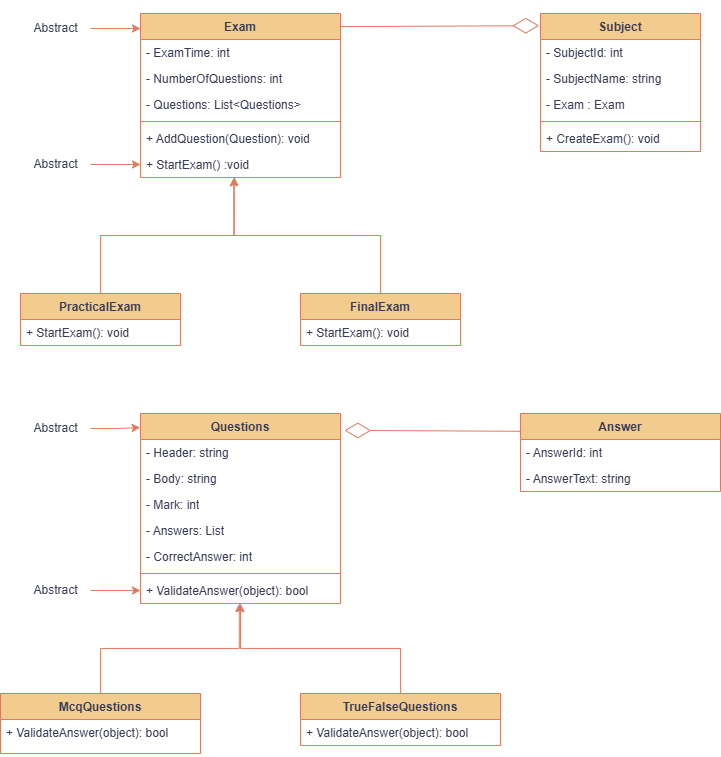

The diagram above was exported from draw.io. Its source (the exported page's mxGraphModel, read from the mxfile embedded in the PNG):
<mxGraphModel dx="1235" dy="614" grid="1" gridSize="10" guides="0" tooltips="1" connect="0" arrows="0" fold="1" page="1" pageScale="1" pageWidth="850" pageHeight="1100" background="#FFFFFF" math="0" shadow="0" extFonts="Permanent Marker^https://fonts.googleapis.com/css?family=Permanent+Marker">
  <root>
    <mxCell id="0" />
    <mxCell id="1" parent="0" />
    <mxCell id="MCNMI56POyd-Rgy3Cyh2-48" value="Subject" style="swimlane;fontStyle=1;align=center;verticalAlign=top;childLayout=stackLayout;horizontal=1;startSize=26;horizontalStack=0;resizeParent=1;resizeParentMax=0;resizeLast=0;collapsible=1;marginBottom=0;whiteSpace=wrap;html=1;labelBackgroundColor=none;fillColor=#F2CC8F;strokeColor=#E07A5F;fontColor=light-dark(#393C56,#000000);" parent="1" vertex="1">
      <mxGeometry x="580" y="140" width="160" height="138" as="geometry" />
    </mxCell>
    <mxCell id="MCNMI56POyd-Rgy3Cyh2-49" value="- SubjectId: int" style="text;strokeColor=none;fillColor=none;align=left;verticalAlign=top;spacingLeft=4;spacingRight=4;overflow=hidden;rotatable=0;points=[[0,0.5],[1,0.5]];portConstraint=eastwest;whiteSpace=wrap;html=1;labelBackgroundColor=none;fontColor=light-dark(#393C56,#000000);" parent="MCNMI56POyd-Rgy3Cyh2-48" vertex="1">
      <mxGeometry y="26" width="160" height="26" as="geometry" />
    </mxCell>
    <mxCell id="MCNMI56POyd-Rgy3Cyh2-50" value="- SubjectName: string" style="text;strokeColor=none;fillColor=none;align=left;verticalAlign=top;spacingLeft=4;spacingRight=4;overflow=hidden;rotatable=0;points=[[0,0.5],[1,0.5]];portConstraint=eastwest;whiteSpace=wrap;html=1;labelBackgroundColor=none;fontColor=light-dark(#393C56,#000000);" parent="MCNMI56POyd-Rgy3Cyh2-48" vertex="1">
      <mxGeometry y="52" width="160" height="26" as="geometry" />
    </mxCell>
    <mxCell id="MCNMI56POyd-Rgy3Cyh2-51" value="- Exam : Exam" style="text;strokeColor=none;fillColor=none;align=left;verticalAlign=top;spacingLeft=4;spacingRight=4;overflow=hidden;rotatable=0;points=[[0,0.5],[1,0.5]];portConstraint=eastwest;whiteSpace=wrap;html=1;labelBackgroundColor=none;fontColor=light-dark(#393C56,#000000);" parent="MCNMI56POyd-Rgy3Cyh2-48" vertex="1">
      <mxGeometry y="78" width="160" height="26" as="geometry" />
    </mxCell>
    <mxCell id="MCNMI56POyd-Rgy3Cyh2-52" value="" style="line;strokeWidth=1;fillColor=none;align=left;verticalAlign=middle;spacingTop=-1;spacingLeft=3;spacingRight=3;rotatable=0;labelPosition=right;points=[];portConstraint=eastwest;strokeColor=#E07A5F;labelBackgroundColor=none;fontColor=light-dark(#393C56,#000000);" parent="MCNMI56POyd-Rgy3Cyh2-48" vertex="1">
      <mxGeometry y="104" width="160" height="8" as="geometry" />
    </mxCell>
    <mxCell id="MCNMI56POyd-Rgy3Cyh2-53" value="+ CreateExam(): void" style="text;strokeColor=none;fillColor=none;align=left;verticalAlign=top;spacingLeft=4;spacingRight=4;overflow=hidden;rotatable=0;points=[[0,0.5],[1,0.5]];portConstraint=eastwest;whiteSpace=wrap;html=1;labelBackgroundColor=none;fontColor=light-dark(#393C56,#000000);" parent="MCNMI56POyd-Rgy3Cyh2-48" vertex="1">
      <mxGeometry y="112" width="160" height="26" as="geometry" />
    </mxCell>
    <mxCell id="MCNMI56POyd-Rgy3Cyh2-54" value="Exam" style="swimlane;fontStyle=1;align=center;verticalAlign=top;childLayout=stackLayout;horizontal=1;startSize=26;horizontalStack=0;resizeParent=1;resizeParentMax=0;resizeLast=0;collapsible=1;marginBottom=0;whiteSpace=wrap;html=1;labelBackgroundColor=none;fillColor=#F2CC8F;strokeColor=#E07A5F;fontColor=light-dark(#393C56,#000000);" parent="1" vertex="1">
      <mxGeometry x="180" y="140" width="200" height="164" as="geometry" />
    </mxCell>
    <mxCell id="MCNMI56POyd-Rgy3Cyh2-55" value="- ExamTime: int" style="text;strokeColor=none;fillColor=none;align=left;verticalAlign=top;spacingLeft=4;spacingRight=4;overflow=hidden;rotatable=0;points=[[0,0.5],[1,0.5]];portConstraint=eastwest;whiteSpace=wrap;html=1;labelBackgroundColor=none;fontColor=light-dark(#393C56,#000000);" parent="MCNMI56POyd-Rgy3Cyh2-54" vertex="1">
      <mxGeometry y="26" width="200" height="26" as="geometry" />
    </mxCell>
    <mxCell id="MCNMI56POyd-Rgy3Cyh2-56" value="- NumberOfQuestions: int" style="text;strokeColor=none;fillColor=none;align=left;verticalAlign=top;spacingLeft=4;spacingRight=4;overflow=hidden;rotatable=0;points=[[0,0.5],[1,0.5]];portConstraint=eastwest;whiteSpace=wrap;html=1;labelBackgroundColor=none;fontColor=light-dark(#393C56,#000000);" parent="MCNMI56POyd-Rgy3Cyh2-54" vertex="1">
      <mxGeometry y="52" width="200" height="26" as="geometry" />
    </mxCell>
    <mxCell id="MCNMI56POyd-Rgy3Cyh2-57" value="- Questions: List&amp;lt;Questions&amp;gt;" style="text;strokeColor=none;fillColor=none;align=left;verticalAlign=top;spacingLeft=4;spacingRight=4;overflow=hidden;rotatable=0;points=[[0,0.5],[1,0.5]];portConstraint=eastwest;whiteSpace=wrap;html=1;labelBackgroundColor=none;fontColor=light-dark(#393C56,#000000);" parent="MCNMI56POyd-Rgy3Cyh2-54" vertex="1">
      <mxGeometry y="78" width="200" height="26" as="geometry" />
    </mxCell>
    <mxCell id="MCNMI56POyd-Rgy3Cyh2-58" value="" style="line;strokeWidth=1;fillColor=none;align=left;verticalAlign=middle;spacingTop=-1;spacingLeft=3;spacingRight=3;rotatable=0;labelPosition=right;points=[];portConstraint=eastwest;strokeColor=#E07A5F;labelBackgroundColor=none;fontColor=light-dark(#393C56,#000000);" parent="MCNMI56POyd-Rgy3Cyh2-54" vertex="1">
      <mxGeometry y="104" width="200" height="8" as="geometry" />
    </mxCell>
    <mxCell id="MCNMI56POyd-Rgy3Cyh2-59" value="+ AddQuestion(Question): void" style="text;strokeColor=none;fillColor=none;align=left;verticalAlign=top;spacingLeft=4;spacingRight=4;overflow=hidden;rotatable=0;points=[[0,0.5],[1,0.5]];portConstraint=eastwest;whiteSpace=wrap;html=1;labelBackgroundColor=none;fontColor=light-dark(#393C56,#000000);" parent="MCNMI56POyd-Rgy3Cyh2-54" vertex="1">
      <mxGeometry y="112" width="200" height="26" as="geometry" />
    </mxCell>
    <mxCell id="MCNMI56POyd-Rgy3Cyh2-60" value="+ StartExam() :void" style="text;strokeColor=none;fillColor=none;align=left;verticalAlign=top;spacingLeft=4;spacingRight=4;overflow=hidden;rotatable=0;points=[[0,0.5],[1,0.5]];portConstraint=eastwest;whiteSpace=wrap;html=1;labelBackgroundColor=none;fontColor=light-dark(#393C56,#000000);" parent="MCNMI56POyd-Rgy3Cyh2-54" vertex="1">
      <mxGeometry y="138" width="200" height="26" as="geometry" />
    </mxCell>
    <mxCell id="MCNMI56POyd-Rgy3Cyh2-62" value="Abstract" style="text;html=1;align=center;verticalAlign=middle;resizable=0;points=[];autosize=1;strokeColor=none;fillColor=none;fontColor=light-dark(#393C56,#000000);labelBackgroundColor=none;" parent="1" vertex="1">
      <mxGeometry x="60" y="140" width="70" height="30" as="geometry" />
    </mxCell>
    <mxCell id="MCNMI56POyd-Rgy3Cyh2-63" style="edgeStyle=orthogonalEdgeStyle;rounded=0;orthogonalLoop=1;jettySize=auto;html=1;strokeColor=#E07A5F;fontColor=light-dark(#393C56,#000000);fillColor=#F2CC8F;labelBackgroundColor=none;" parent="1" source="MCNMI56POyd-Rgy3Cyh2-62" edge="1">
      <mxGeometry relative="1" as="geometry">
        <mxPoint x="180" y="155" as="targetPoint" />
      </mxGeometry>
    </mxCell>
    <mxCell id="MCNMI56POyd-Rgy3Cyh2-64" style="edgeStyle=orthogonalEdgeStyle;rounded=0;orthogonalLoop=1;jettySize=auto;html=1;entryX=0;entryY=0.5;entryDx=0;entryDy=0;strokeColor=#E07A5F;fontColor=light-dark(#393C56,#000000);fillColor=#F2CC8F;labelBackgroundColor=none;" parent="1" source="MCNMI56POyd-Rgy3Cyh2-65" target="MCNMI56POyd-Rgy3Cyh2-60" edge="1">
      <mxGeometry relative="1" as="geometry" />
    </mxCell>
    <mxCell id="MCNMI56POyd-Rgy3Cyh2-65" value="Abstract" style="text;html=1;align=center;verticalAlign=middle;resizable=0;points=[];autosize=1;strokeColor=none;fillColor=none;fontColor=light-dark(#393C56,#000000);labelBackgroundColor=none;" parent="1" vertex="1">
      <mxGeometry x="60" y="276" width="70" height="30" as="geometry" />
    </mxCell>
    <mxCell id="MCNMI56POyd-Rgy3Cyh2-66" value="PracticalExam" style="swimlane;fontStyle=1;align=center;verticalAlign=top;childLayout=stackLayout;horizontal=1;startSize=26;horizontalStack=0;resizeParent=1;resizeParentMax=0;resizeLast=0;collapsible=1;marginBottom=0;whiteSpace=wrap;html=1;labelBackgroundColor=none;fillColor=#F2CC8F;strokeColor=#E07A5F;fontColor=light-dark(#393C56,#000000);" parent="1" vertex="1">
      <mxGeometry x="60" y="420" width="160" height="52" as="geometry" />
    </mxCell>
    <mxCell id="MCNMI56POyd-Rgy3Cyh2-67" value="+ StartExam(): void" style="text;strokeColor=none;fillColor=none;align=left;verticalAlign=top;spacingLeft=4;spacingRight=4;overflow=hidden;rotatable=0;points=[[0,0.5],[1,0.5]];portConstraint=eastwest;whiteSpace=wrap;html=1;labelBackgroundColor=none;fontColor=light-dark(#393C56,#000000);" parent="MCNMI56POyd-Rgy3Cyh2-66" vertex="1">
      <mxGeometry y="26" width="160" height="26" as="geometry" />
    </mxCell>
    <mxCell id="MCNMI56POyd-Rgy3Cyh2-68" style="edgeStyle=orthogonalEdgeStyle;rounded=0;orthogonalLoop=1;jettySize=auto;html=1;entryX=0.469;entryY=0.985;entryDx=0;entryDy=0;entryPerimeter=0;strokeColor=#E07A5F;fontColor=light-dark(#393C56,#000000);fillColor=#F2CC8F;labelBackgroundColor=none;" parent="1" source="MCNMI56POyd-Rgy3Cyh2-66" target="MCNMI56POyd-Rgy3Cyh2-60" edge="1">
      <mxGeometry relative="1" as="geometry" />
    </mxCell>
    <mxCell id="MCNMI56POyd-Rgy3Cyh2-69" value="FinalExam" style="swimlane;fontStyle=1;align=center;verticalAlign=top;childLayout=stackLayout;horizontal=1;startSize=26;horizontalStack=0;resizeParent=1;resizeParentMax=0;resizeLast=0;collapsible=1;marginBottom=0;whiteSpace=wrap;html=1;labelBackgroundColor=none;fillColor=#F2CC8F;strokeColor=#E07A5F;fontColor=light-dark(#393C56,#000000);" parent="1" vertex="1">
      <mxGeometry x="340" y="420" width="160" height="52" as="geometry" />
    </mxCell>
    <mxCell id="MCNMI56POyd-Rgy3Cyh2-70" value="+ StartExam(): void" style="text;strokeColor=none;fillColor=none;align=left;verticalAlign=top;spacingLeft=4;spacingRight=4;overflow=hidden;rotatable=0;points=[[0,0.5],[1,0.5]];portConstraint=eastwest;whiteSpace=wrap;html=1;labelBackgroundColor=none;fontColor=light-dark(#393C56,#000000);" parent="MCNMI56POyd-Rgy3Cyh2-69" vertex="1">
      <mxGeometry y="26" width="160" height="26" as="geometry" />
    </mxCell>
    <mxCell id="MCNMI56POyd-Rgy3Cyh2-71" style="edgeStyle=orthogonalEdgeStyle;rounded=0;orthogonalLoop=1;jettySize=auto;html=1;entryX=0.466;entryY=1.015;entryDx=0;entryDy=0;entryPerimeter=0;strokeColor=#E07A5F;fontColor=light-dark(#393C56,#000000);fillColor=#F2CC8F;labelBackgroundColor=none;" parent="1" source="MCNMI56POyd-Rgy3Cyh2-69" target="MCNMI56POyd-Rgy3Cyh2-60" edge="1">
      <mxGeometry relative="1" as="geometry" />
    </mxCell>
    <mxCell id="MCNMI56POyd-Rgy3Cyh2-72" value="Questions" style="swimlane;fontStyle=1;align=center;verticalAlign=top;childLayout=stackLayout;horizontal=1;startSize=26;horizontalStack=0;resizeParent=1;resizeParentMax=0;resizeLast=0;collapsible=1;marginBottom=0;whiteSpace=wrap;html=1;labelBackgroundColor=none;fillColor=#F2CC8F;strokeColor=#E07A5F;fontColor=light-dark(#393C56,#000000);" parent="1" vertex="1">
      <mxGeometry x="180" y="540" width="200" height="190" as="geometry" />
    </mxCell>
    <mxCell id="MCNMI56POyd-Rgy3Cyh2-73" value="- Header: string" style="text;strokeColor=none;fillColor=none;align=left;verticalAlign=top;spacingLeft=4;spacingRight=4;overflow=hidden;rotatable=0;points=[[0,0.5],[1,0.5]];portConstraint=eastwest;whiteSpace=wrap;html=1;labelBackgroundColor=none;fontColor=light-dark(#393C56,#000000);" parent="MCNMI56POyd-Rgy3Cyh2-72" vertex="1">
      <mxGeometry y="26" width="200" height="26" as="geometry" />
    </mxCell>
    <mxCell id="MCNMI56POyd-Rgy3Cyh2-74" value="- Body: string" style="text;strokeColor=none;fillColor=none;align=left;verticalAlign=top;spacingLeft=4;spacingRight=4;overflow=hidden;rotatable=0;points=[[0,0.5],[1,0.5]];portConstraint=eastwest;whiteSpace=wrap;html=1;labelBackgroundColor=none;fontColor=light-dark(#393C56,#000000);" parent="MCNMI56POyd-Rgy3Cyh2-72" vertex="1">
      <mxGeometry y="52" width="200" height="26" as="geometry" />
    </mxCell>
    <mxCell id="MCNMI56POyd-Rgy3Cyh2-75" value="- Mark: int" style="text;strokeColor=none;fillColor=none;align=left;verticalAlign=top;spacingLeft=4;spacingRight=4;overflow=hidden;rotatable=0;points=[[0,0.5],[1,0.5]];portConstraint=eastwest;whiteSpace=wrap;html=1;labelBackgroundColor=none;fontColor=light-dark(#393C56,#000000);" parent="MCNMI56POyd-Rgy3Cyh2-72" vertex="1">
      <mxGeometry y="78" width="200" height="26" as="geometry" />
    </mxCell>
    <mxCell id="MCNMI56POyd-Rgy3Cyh2-76" value="- Answers: List" style="text;strokeColor=none;fillColor=none;align=left;verticalAlign=top;spacingLeft=4;spacingRight=4;overflow=hidden;rotatable=0;points=[[0,0.5],[1,0.5]];portConstraint=eastwest;whiteSpace=wrap;html=1;labelBackgroundColor=none;fontColor=light-dark(#393C56,#000000);" parent="MCNMI56POyd-Rgy3Cyh2-72" vertex="1">
      <mxGeometry y="104" width="200" height="26" as="geometry" />
    </mxCell>
    <mxCell id="MCNMI56POyd-Rgy3Cyh2-77" value="- CorrectAnswer: int" style="text;strokeColor=none;fillColor=none;align=left;verticalAlign=top;spacingLeft=4;spacingRight=4;overflow=hidden;rotatable=0;points=[[0,0.5],[1,0.5]];portConstraint=eastwest;whiteSpace=wrap;html=1;labelBackgroundColor=none;fontColor=light-dark(#393C56,#000000);" parent="MCNMI56POyd-Rgy3Cyh2-72" vertex="1">
      <mxGeometry y="130" width="200" height="26" as="geometry" />
    </mxCell>
    <mxCell id="MCNMI56POyd-Rgy3Cyh2-78" value="" style="line;strokeWidth=1;fillColor=none;align=left;verticalAlign=middle;spacingTop=-1;spacingLeft=3;spacingRight=3;rotatable=0;labelPosition=right;points=[];portConstraint=eastwest;strokeColor=#E07A5F;labelBackgroundColor=none;fontColor=light-dark(#393C56,#000000);" parent="MCNMI56POyd-Rgy3Cyh2-72" vertex="1">
      <mxGeometry y="156" width="200" height="8" as="geometry" />
    </mxCell>
    <mxCell id="MCNMI56POyd-Rgy3Cyh2-79" value="+ ValidateAnswer(object): bool" style="text;strokeColor=none;fillColor=none;align=left;verticalAlign=top;spacingLeft=4;spacingRight=4;overflow=hidden;rotatable=0;points=[[0,0.5],[1,0.5]];portConstraint=eastwest;whiteSpace=wrap;html=1;labelBackgroundColor=none;fontColor=light-dark(#393C56,#000000);" parent="MCNMI56POyd-Rgy3Cyh2-72" vertex="1">
      <mxGeometry y="164" width="200" height="26" as="geometry" />
    </mxCell>
    <mxCell id="MCNMI56POyd-Rgy3Cyh2-80" value="Abstract" style="text;html=1;align=center;verticalAlign=middle;resizable=0;points=[];autosize=1;strokeColor=none;fillColor=none;fontColor=light-dark(#393C56,#000000);labelBackgroundColor=none;" parent="1" vertex="1">
      <mxGeometry x="60" y="540" width="70" height="30" as="geometry" />
    </mxCell>
    <mxCell id="MCNMI56POyd-Rgy3Cyh2-81" style="edgeStyle=orthogonalEdgeStyle;rounded=0;orthogonalLoop=1;jettySize=auto;html=1;entryX=-0.002;entryY=0.074;entryDx=0;entryDy=0;entryPerimeter=0;strokeColor=#E07A5F;fontColor=light-dark(#393C56,#000000);fillColor=#F2CC8F;labelBackgroundColor=none;" parent="1" source="MCNMI56POyd-Rgy3Cyh2-80" target="MCNMI56POyd-Rgy3Cyh2-72" edge="1">
      <mxGeometry relative="1" as="geometry" />
    </mxCell>
    <mxCell id="MCNMI56POyd-Rgy3Cyh2-82" style="edgeStyle=orthogonalEdgeStyle;rounded=0;orthogonalLoop=1;jettySize=auto;html=1;entryX=0;entryY=0.5;entryDx=0;entryDy=0;strokeColor=#E07A5F;fontColor=light-dark(#393C56,#000000);fillColor=#F2CC8F;labelBackgroundColor=none;" parent="1" source="MCNMI56POyd-Rgy3Cyh2-83" target="MCNMI56POyd-Rgy3Cyh2-79" edge="1">
      <mxGeometry relative="1" as="geometry" />
    </mxCell>
    <mxCell id="MCNMI56POyd-Rgy3Cyh2-83" value="Abstract" style="text;html=1;align=center;verticalAlign=middle;resizable=0;points=[];autosize=1;strokeColor=none;fillColor=none;fontColor=light-dark(#393C56,#000000);labelBackgroundColor=none;" parent="1" vertex="1">
      <mxGeometry x="60" y="702" width="70" height="30" as="geometry" />
    </mxCell>
    <mxCell id="MCNMI56POyd-Rgy3Cyh2-84" value="McqQuestions" style="swimlane;fontStyle=1;align=center;verticalAlign=top;childLayout=stackLayout;horizontal=1;startSize=26;horizontalStack=0;resizeParent=1;resizeParentMax=0;resizeLast=0;collapsible=1;marginBottom=0;whiteSpace=wrap;html=1;labelBackgroundColor=none;fillColor=#F2CC8F;strokeColor=#E07A5F;fontColor=light-dark(#393C56,#000000);" parent="1" vertex="1">
      <mxGeometry x="40" y="820" width="200" height="60" as="geometry" />
    </mxCell>
    <mxCell id="MCNMI56POyd-Rgy3Cyh2-85" value="+ ValidateAnswer(object): bool" style="text;strokeColor=none;fillColor=none;align=left;verticalAlign=top;spacingLeft=4;spacingRight=4;overflow=hidden;rotatable=0;points=[[0,0.5],[1,0.5]];portConstraint=eastwest;whiteSpace=wrap;html=1;labelBackgroundColor=none;fontColor=light-dark(#393C56,#000000);" parent="MCNMI56POyd-Rgy3Cyh2-84" vertex="1">
      <mxGeometry y="26" width="200" height="34" as="geometry" />
    </mxCell>
    <mxCell id="MCNMI56POyd-Rgy3Cyh2-86" value="TrueFalseQuestions" style="swimlane;fontStyle=1;align=center;verticalAlign=top;childLayout=stackLayout;horizontal=1;startSize=26;horizontalStack=0;resizeParent=1;resizeParentMax=0;resizeLast=0;collapsible=1;marginBottom=0;whiteSpace=wrap;html=1;labelBackgroundColor=none;fillColor=#F2CC8F;strokeColor=#E07A5F;fontColor=light-dark(#393C56,#000000);" parent="1" vertex="1">
      <mxGeometry x="340" y="820" width="200" height="52" as="geometry" />
    </mxCell>
    <mxCell id="MCNMI56POyd-Rgy3Cyh2-87" value="+ ValidateAnswer(object): bool" style="text;strokeColor=none;fillColor=none;align=left;verticalAlign=top;spacingLeft=4;spacingRight=4;overflow=hidden;rotatable=0;points=[[0,0.5],[1,0.5]];portConstraint=eastwest;whiteSpace=wrap;html=1;labelBackgroundColor=none;fontColor=light-dark(#393C56,#000000);" parent="MCNMI56POyd-Rgy3Cyh2-86" vertex="1">
      <mxGeometry y="26" width="200" height="26" as="geometry" />
    </mxCell>
    <mxCell id="MCNMI56POyd-Rgy3Cyh2-88" style="edgeStyle=orthogonalEdgeStyle;rounded=0;orthogonalLoop=1;jettySize=auto;html=1;entryX=0.5;entryY=1;entryDx=0;entryDy=0;entryPerimeter=0;strokeColor=#E07A5F;fontColor=light-dark(#393C56,#000000);fillColor=#F2CC8F;labelBackgroundColor=none;" parent="1" source="MCNMI56POyd-Rgy3Cyh2-86" target="MCNMI56POyd-Rgy3Cyh2-79" edge="1">
      <mxGeometry relative="1" as="geometry" />
    </mxCell>
    <mxCell id="MCNMI56POyd-Rgy3Cyh2-89" style="edgeStyle=orthogonalEdgeStyle;rounded=0;orthogonalLoop=1;jettySize=auto;html=1;entryX=0.494;entryY=1;entryDx=0;entryDy=0;entryPerimeter=0;strokeColor=#E07A5F;fontColor=light-dark(#393C56,#000000);fillColor=#F2CC8F;labelBackgroundColor=none;" parent="1" source="MCNMI56POyd-Rgy3Cyh2-84" target="MCNMI56POyd-Rgy3Cyh2-79" edge="1">
      <mxGeometry relative="1" as="geometry" />
    </mxCell>
    <mxCell id="MCNMI56POyd-Rgy3Cyh2-90" value="Answer" style="swimlane;fontStyle=1;align=center;verticalAlign=top;childLayout=stackLayout;horizontal=1;startSize=26;horizontalStack=0;resizeParent=1;resizeParentMax=0;resizeLast=0;collapsible=1;marginBottom=0;whiteSpace=wrap;html=1;labelBackgroundColor=none;fillColor=#F2CC8F;strokeColor=#E07A5F;fontColor=light-dark(#393C56,#000000);" parent="1" vertex="1">
      <mxGeometry x="560" y="540" width="200" height="78" as="geometry" />
    </mxCell>
    <mxCell id="MCNMI56POyd-Rgy3Cyh2-91" value="- AnswerId: int" style="text;strokeColor=none;fillColor=none;align=left;verticalAlign=top;spacingLeft=4;spacingRight=4;overflow=hidden;rotatable=0;points=[[0,0.5],[1,0.5]];portConstraint=eastwest;whiteSpace=wrap;html=1;labelBackgroundColor=none;fontColor=light-dark(#393C56,#000000);" parent="MCNMI56POyd-Rgy3Cyh2-90" vertex="1">
      <mxGeometry y="26" width="200" height="26" as="geometry" />
    </mxCell>
    <mxCell id="MCNMI56POyd-Rgy3Cyh2-92" value="- AnswerText: string" style="text;strokeColor=none;fillColor=none;align=left;verticalAlign=top;spacingLeft=4;spacingRight=4;overflow=hidden;rotatable=0;points=[[0,0.5],[1,0.5]];portConstraint=eastwest;whiteSpace=wrap;html=1;labelBackgroundColor=none;fontColor=light-dark(#393C56,#000000);" parent="MCNMI56POyd-Rgy3Cyh2-90" vertex="1">
      <mxGeometry y="52" width="200" height="26" as="geometry" />
    </mxCell>
    <mxCell id="MCNMI56POyd-Rgy3Cyh2-93" value="" style="endArrow=diamondThin;endFill=0;endSize=24;html=1;rounded=0;strokeColor=#E07A5F;fontColor=light-dark(#393C56,#000000);fillColor=#F2CC8F;exitX=0.996;exitY=0.08;exitDx=0;exitDy=0;exitPerimeter=0;entryX=-0.008;entryY=0.088;entryDx=0;entryDy=0;entryPerimeter=0;labelBackgroundColor=none;" parent="1" source="MCNMI56POyd-Rgy3Cyh2-54" target="MCNMI56POyd-Rgy3Cyh2-48" edge="1">
      <mxGeometry width="160" relative="1" as="geometry">
        <mxPoint x="190" y="400" as="sourcePoint" />
        <mxPoint x="350" y="400" as="targetPoint" />
      </mxGeometry>
    </mxCell>
    <mxCell id="u7x8FEe-q6Ixbg9L04Al-1" value="" style="endArrow=diamondThin;endFill=0;endSize=24;html=1;rounded=0;strokeColor=#E07A5F;fontColor=light-dark(#393C56,#000000);fillColor=#F2CC8F;labelBackgroundColor=none;entryX=1.019;entryY=0.089;entryDx=0;entryDy=0;entryPerimeter=0;exitX=0.004;exitY=0.228;exitDx=0;exitDy=0;exitPerimeter=0;" edge="1" parent="1" source="MCNMI56POyd-Rgy3Cyh2-90" target="MCNMI56POyd-Rgy3Cyh2-72">
      <mxGeometry width="160" relative="1" as="geometry">
        <mxPoint x="550" y="570" as="sourcePoint" />
        <mxPoint x="115" y="970" as="targetPoint" />
      </mxGeometry>
    </mxCell>
  </root>
</mxGraphModel>